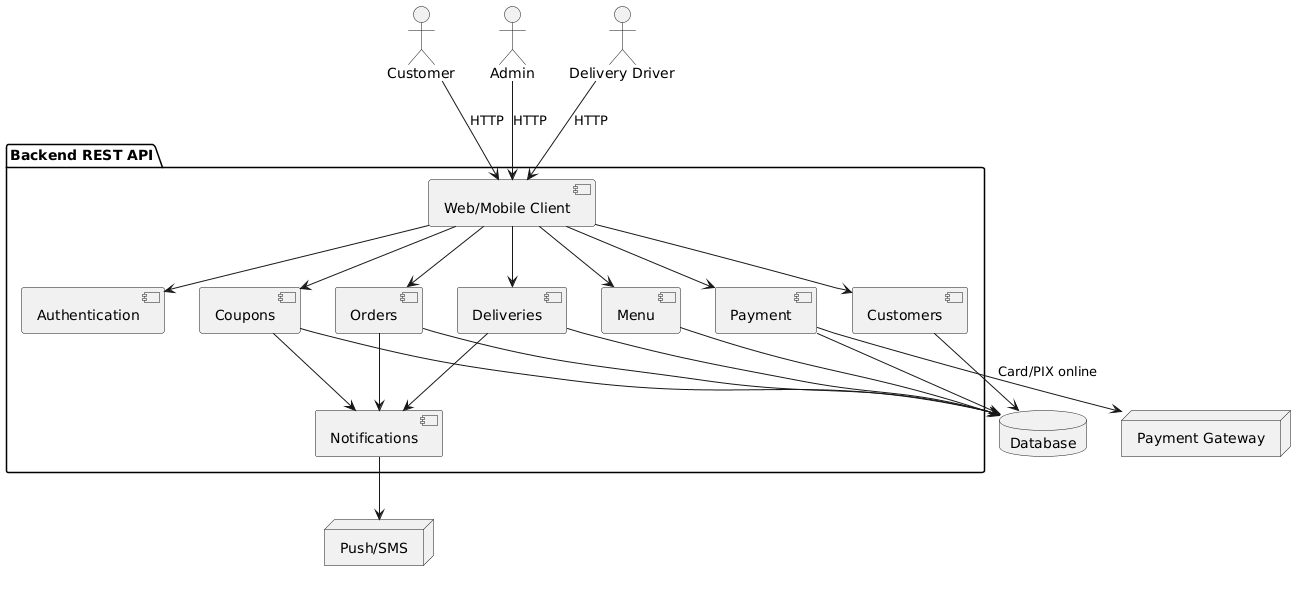

The diagram above was rendered by PlantUML. Its source (embedded in the PNG):
@startuml
actor "Customer" as Customer
actor "Admin" as Admin
actor "Delivery Driver" as Driver

package "Backend REST API" {
  [Web/Mobile Client] as WebClient
  [Authentication] as Auth
  [Menu] as Menu
  [Orders] as Orders
  [Customers] as Customers
  [Payment] as Payment
  [Deliveries] as Deliveries
  [Coupons] as Coupons
  [Notifications] as Notifications
}

database "Database" as DB
node "Push/SMS" as PushSMS
node "Payment Gateway" as ExtGateway

Customer --> WebClient : HTTP
Admin --> WebClient : HTTP
Driver --> WebClient : HTTP

WebClient --> Auth
WebClient --> Menu
WebClient --> Orders
WebClient --> Customers
WebClient --> Payment
WebClient --> Deliveries
WebClient --> Coupons

Menu --> DB
Orders --> DB
Customers --> DB
Deliveries --> DB
Coupons --> DB

Payment --> ExtGateway : Card/PIX online
Payment --> DB

Orders --> Notifications
Deliveries --> Notifications
Coupons --> Notifications
Notifications --> PushSMS
@enduml